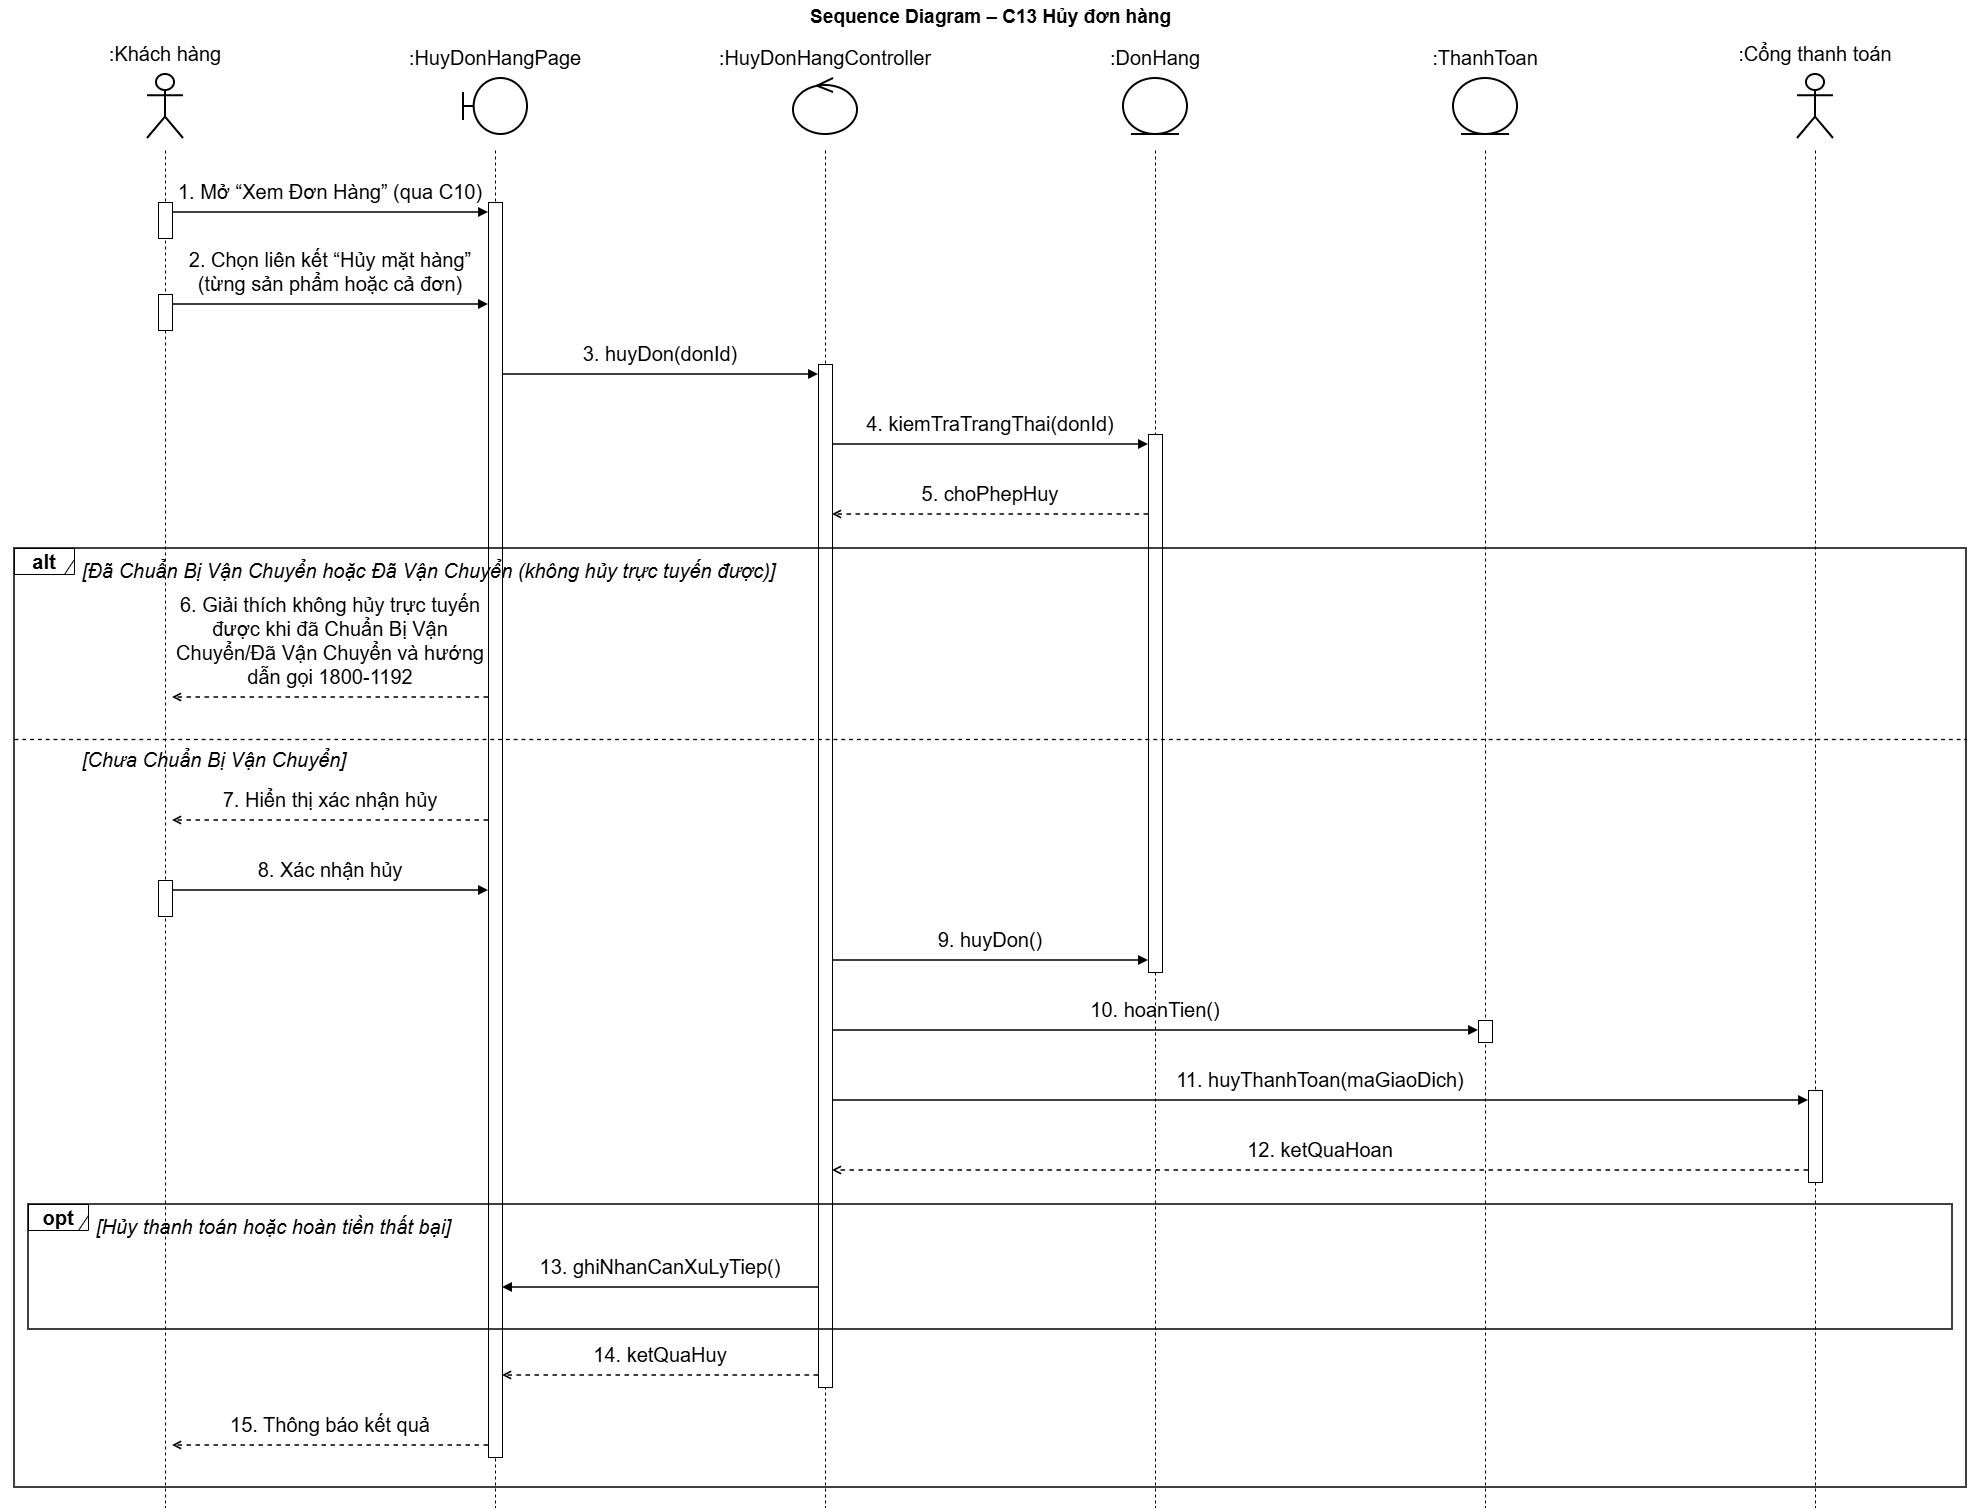

The diagram above was exported from draw.io. Its source (the exported page's mxGraphModel, read from the mxfile embedded in the PNG):
<mxGraphModel dx="2207" dy="1555" grid="0" gridSize="10" guides="1" tooltips="1" connect="1" arrows="1" fold="1" page="1" pageScale="1" pageWidth="2060" pageHeight="1547" math="0" shadow="0">
  <root>
    <mxCell id="0" />
    <mxCell id="1" parent="0" />
    <mxCell id="c3" parent="1" style="text;html=1;align=center;verticalAlign=middle;fontSize=19;fontStyle=1;fontFamily=Helvetica;labelBackgroundColor=none;" value="Sequence Diagram – C13 Hủy đơn hàng" vertex="1">
      <mxGeometry height="34" width="1980" x="40" as="geometry" />
    </mxCell>
    <mxCell id="c4" parent="1" style="shape=umlActor;verticalLabelPosition=top;verticalAlign=bottom;html=1;outlineConnect=0;whiteSpace=wrap;strokeWidth=2;fontSize=20;fontFamily=Helvetica;labelWidth=300;labelPosition=center;align=center;spacingBottom=6;labelBackgroundColor=none;" value=":Khách hàng" vertex="1">
      <mxGeometry height="64" width="36" x="187" y="74" as="geometry" />
    </mxCell>
    <mxCell id="c5" parent="1" style="shape=umlBoundary;verticalLabelPosition=top;verticalAlign=bottom;html=1;outlineConnect=0;whiteSpace=wrap;strokeWidth=2;fontSize=20;fontFamily=Helvetica;labelWidth=300;labelPosition=center;align=center;spacingBottom=6;labelBackgroundColor=none;" value=":HuyDonHangPage" vertex="1">
      <mxGeometry height="56" width="64" x="503" y="78" as="geometry" />
    </mxCell>
    <mxCell id="c6" parent="1" style="shape=umlControl;verticalLabelPosition=top;verticalAlign=bottom;html=1;outlineConnect=0;whiteSpace=wrap;strokeWidth=2;fontSize=20;fontFamily=Helvetica;labelWidth=300;labelPosition=center;align=center;spacingBottom=6;labelBackgroundColor=none;" value=":HuyDonHangController" vertex="1">
      <mxGeometry height="56" width="64" x="833" y="78" as="geometry" />
    </mxCell>
    <mxCell id="c7" parent="1" style="shape=umlEntity;verticalLabelPosition=top;verticalAlign=bottom;html=1;outlineConnect=0;whiteSpace=wrap;strokeWidth=2;fontSize=20;fontFamily=Helvetica;labelWidth=300;labelPosition=center;align=center;spacingBottom=6;labelBackgroundColor=none;" value=":DonHang" vertex="1">
      <mxGeometry height="56" width="64" x="1163" y="78" as="geometry" />
    </mxCell>
    <mxCell id="c8" parent="1" style="shape=umlEntity;verticalLabelPosition=top;verticalAlign=bottom;html=1;outlineConnect=0;whiteSpace=wrap;strokeWidth=2;fontSize=20;fontFamily=Helvetica;labelWidth=300;labelPosition=center;align=center;spacingBottom=6;labelBackgroundColor=none;" value=":ThanhToan" vertex="1">
      <mxGeometry height="56" width="64" x="1493" y="78" as="geometry" />
    </mxCell>
    <mxCell id="c9" parent="1" style="shape=umlActor;verticalLabelPosition=top;verticalAlign=bottom;html=1;outlineConnect=0;whiteSpace=wrap;strokeWidth=2;fontSize=20;fontFamily=Helvetica;labelWidth=300;labelPosition=center;align=center;spacingBottom=6;labelBackgroundColor=none;" value=":Cổng thanh toán" vertex="1">
      <mxGeometry height="64" width="36" x="1837" y="74" as="geometry" />
    </mxCell>
    <mxCell id="c48" edge="1" parent="1" style="endArrow=none;dashed=1;html=1;strokeWidth=1;fontSize=20;labelBackgroundColor=none;fontColor=default;" value="">
      <mxGeometry relative="1" as="geometry">
        <mxPoint x="205" y="150" as="sourcePoint" />
        <mxPoint x="205" y="1507" as="targetPoint" />
      </mxGeometry>
    </mxCell>
    <mxCell id="c49" edge="1" parent="1" style="endArrow=none;dashed=1;html=1;strokeWidth=1;fontSize=20;labelBackgroundColor=none;fontColor=default;" value="">
      <mxGeometry relative="1" as="geometry">
        <mxPoint x="535" y="150" as="sourcePoint" />
        <mxPoint x="535" y="1507" as="targetPoint" />
      </mxGeometry>
    </mxCell>
    <mxCell id="c50" edge="1" parent="1" style="endArrow=none;dashed=1;html=1;strokeWidth=1;fontSize=20;labelBackgroundColor=none;fontColor=default;" value="">
      <mxGeometry relative="1" as="geometry">
        <mxPoint x="865" y="150" as="sourcePoint" />
        <mxPoint x="865" y="1507" as="targetPoint" />
      </mxGeometry>
    </mxCell>
    <mxCell id="c51" edge="1" parent="1" style="endArrow=none;dashed=1;html=1;strokeWidth=1;fontSize=20;labelBackgroundColor=none;fontColor=default;" value="">
      <mxGeometry relative="1" as="geometry">
        <mxPoint x="1195" y="150" as="sourcePoint" />
        <mxPoint x="1195" y="1507" as="targetPoint" />
      </mxGeometry>
    </mxCell>
    <mxCell id="c52" edge="1" parent="1" style="endArrow=none;dashed=1;html=1;strokeWidth=1;fontSize=20;labelBackgroundColor=none;fontColor=default;" value="">
      <mxGeometry relative="1" as="geometry">
        <mxPoint x="1525" y="150" as="sourcePoint" />
        <mxPoint x="1525" y="1507" as="targetPoint" />
      </mxGeometry>
    </mxCell>
    <mxCell id="c53" edge="1" parent="1" style="endArrow=none;dashed=1;html=1;strokeWidth=1;fontSize=20;labelBackgroundColor=none;fontColor=default;" value="">
      <mxGeometry relative="1" as="geometry">
        <mxPoint x="1855" y="150" as="sourcePoint" />
        <mxPoint x="1855" y="1507" as="targetPoint" />
      </mxGeometry>
    </mxCell>
    <mxCell id="c54" parent="1" style="rounded=0;html=1;pointerEvents=0;fontSize=20;labelBackgroundColor=none;" value="" vertex="1">
      <mxGeometry height="36" width="14" x="198" y="202" as="geometry" />
    </mxCell>
    <mxCell id="c55" parent="1" style="rounded=0;html=1;pointerEvents=0;fontSize=20;labelBackgroundColor=none;" value="" vertex="1">
      <mxGeometry height="36" width="14" x="198" y="294" as="geometry" />
    </mxCell>
    <mxCell id="c56" parent="1" style="rounded=0;html=1;pointerEvents=0;fontSize=20;labelBackgroundColor=none;" value="" vertex="1">
      <mxGeometry height="36" width="14" x="198" y="880" as="geometry" />
    </mxCell>
    <mxCell id="c57" parent="1" style="rounded=0;html=1;pointerEvents=0;fontSize=20;labelBackgroundColor=none;" value="" vertex="1">
      <mxGeometry height="1255" width="14" x="528" y="202" as="geometry" />
    </mxCell>
    <mxCell id="c58" parent="1" style="rounded=0;html=1;pointerEvents=0;fontSize=20;labelBackgroundColor=none;" value="" vertex="1">
      <mxGeometry height="1023" width="14" x="858" y="364" as="geometry" />
    </mxCell>
    <mxCell id="c59" parent="1" style="rounded=0;html=1;pointerEvents=0;fontSize=20;labelBackgroundColor=none;" value="" vertex="1">
      <mxGeometry height="538" width="14" x="1188" y="434" as="geometry" />
    </mxCell>
    <mxCell id="c60" parent="1" style="rounded=0;html=1;pointerEvents=0;fontSize=20;labelBackgroundColor=none;" value="" vertex="1">
      <mxGeometry height="22" width="14" x="1518" y="1020" as="geometry" />
    </mxCell>
    <mxCell id="c61" parent="1" style="rounded=0;html=1;pointerEvents=0;fontSize=20;labelBackgroundColor=none;" value="" vertex="1">
      <mxGeometry height="92" width="14" x="1848" y="1090" as="geometry" />
    </mxCell>
    <mxCell id="c10" parent="1" style="text;html=1;whiteSpace=wrap;align=center;verticalAlign=bottom;fontSize=20;fontFamily=Helvetica;spacing=0;spacingBottom=2;labelBackgroundColor=none;" value="1. Mở “Xem Đơn Hàng” (qua C10)" vertex="1">
      <mxGeometry height="30" width="306" x="217" y="176" as="geometry" />
    </mxCell>
    <mxCell id="c11" edge="1" parent="1" style="html=1;strokeWidth=1.5;endArrow=block;endFill=1;fontSize=20;labelBackgroundColor=none;fontColor=default;" value="">
      <mxGeometry relative="1" as="geometry">
        <mxPoint x="212" y="212" as="sourcePoint" />
        <mxPoint x="528" y="212" as="targetPoint" />
      </mxGeometry>
    </mxCell>
    <mxCell id="c12" parent="1" style="text;html=1;whiteSpace=wrap;align=center;verticalAlign=bottom;fontSize=20;fontFamily=Helvetica;spacing=0;spacingBottom=2;labelBackgroundColor=none;" value="2. Chọn liên kết “Hủy mặt hàng” (từng sản phẩm hoặc cả đơn)" vertex="1">
      <mxGeometry height="52" width="306" x="217" y="246" as="geometry" />
    </mxCell>
    <mxCell id="c13" edge="1" parent="1" style="html=1;strokeWidth=1.5;endArrow=block;endFill=1;fontSize=20;labelBackgroundColor=none;fontColor=default;" value="">
      <mxGeometry relative="1" as="geometry">
        <mxPoint x="212" y="304" as="sourcePoint" />
        <mxPoint x="528" y="304" as="targetPoint" />
      </mxGeometry>
    </mxCell>
    <mxCell id="c14" parent="1" style="text;html=1;whiteSpace=wrap;align=center;verticalAlign=bottom;fontSize=20;fontFamily=Helvetica;spacing=0;spacingBottom=2;labelBackgroundColor=none;" value="3. huyDon(donId)" vertex="1">
      <mxGeometry height="30" width="306" x="547" y="338" as="geometry" />
    </mxCell>
    <mxCell id="c15" edge="1" parent="1" style="html=1;strokeWidth=1.5;endArrow=block;endFill=1;fontSize=20;labelBackgroundColor=none;fontColor=default;" value="">
      <mxGeometry relative="1" as="geometry">
        <mxPoint x="542" y="374" as="sourcePoint" />
        <mxPoint x="858" y="374" as="targetPoint" />
      </mxGeometry>
    </mxCell>
    <mxCell id="c16" parent="1" style="text;html=1;whiteSpace=wrap;align=center;verticalAlign=bottom;fontSize=20;fontFamily=Helvetica;spacing=0;spacingBottom=2;labelBackgroundColor=none;" value="4. kiemTraTrangThai(donId)" vertex="1">
      <mxGeometry height="30" width="306" x="877" y="408" as="geometry" />
    </mxCell>
    <mxCell id="c17" edge="1" parent="1" style="html=1;strokeWidth=1.5;endArrow=block;endFill=1;fontSize=20;labelBackgroundColor=none;fontColor=default;" value="">
      <mxGeometry relative="1" as="geometry">
        <mxPoint x="872" y="444" as="sourcePoint" />
        <mxPoint x="1188" y="444" as="targetPoint" />
      </mxGeometry>
    </mxCell>
    <mxCell id="c18" parent="1" style="text;html=1;whiteSpace=wrap;align=center;verticalAlign=bottom;fontSize=20;fontFamily=Helvetica;spacing=0;spacingBottom=2;labelBackgroundColor=none;" value="5. choPhepHuy" vertex="1">
      <mxGeometry height="30" width="306" x="877" y="478" as="geometry" />
    </mxCell>
    <mxCell id="c19" edge="1" parent="1" style="html=1;strokeWidth=1.5;dashed=1;endArrow=open;endFill=0;fontSize=20;labelBackgroundColor=none;fontColor=default;" value="">
      <mxGeometry relative="1" as="geometry">
        <mxPoint x="1188" y="514" as="sourcePoint" />
        <mxPoint x="872" y="514" as="targetPoint" />
      </mxGeometry>
    </mxCell>
    <mxCell id="c20" parent="1" style="text;html=1;whiteSpace=wrap;align=left;verticalAlign=middle;fontSize=20;fontStyle=2;fontFamily=Helvetica;labelBackgroundColor=none;" value="[Đã Chuẩn Bị Vận Chuyển hoặc Đã Vận Chuyển (không hủy trực tuyến được)]" vertex="1">
      <mxGeometry height="31" width="1862" x="120" y="554" as="geometry" />
    </mxCell>
    <mxCell id="c21" parent="1" style="text;html=1;whiteSpace=wrap;align=center;verticalAlign=bottom;fontSize=20;fontFamily=Helvetica;spacing=0;spacingBottom=2;labelBackgroundColor=none;" value="6. Giải thích không hủy trực tuyến được khi đã Chuẩn Bị Vận Chuyển/Đã Vận Chuyển và hướng dẫn gọi 1800-1192" vertex="1">
      <mxGeometry height="96" width="306" x="217" y="595" as="geometry" />
    </mxCell>
    <mxCell id="c22" edge="1" parent="1" style="html=1;strokeWidth=1.5;dashed=1;endArrow=open;endFill=0;fontSize=20;labelBackgroundColor=none;fontColor=default;" value="">
      <mxGeometry relative="1" as="geometry">
        <mxPoint x="528" y="697" as="sourcePoint" />
        <mxPoint x="212" y="697" as="targetPoint" />
      </mxGeometry>
    </mxCell>
    <mxCell id="c23" edge="1" parent="1" style="endArrow=none;dashed=1;html=1;strokeWidth=1.3;fontSize=20;labelBackgroundColor=none;fontColor=default;" value="">
      <mxGeometry relative="1" as="geometry">
        <mxPoint x="54" y="739" as="sourcePoint" />
        <mxPoint x="2006" y="739" as="targetPoint" />
      </mxGeometry>
    </mxCell>
    <mxCell id="c24" parent="1" style="text;html=1;whiteSpace=wrap;align=left;verticalAlign=middle;fontSize=20;fontStyle=2;fontFamily=Helvetica;labelBackgroundColor=none;" value="[Chưa Chuẩn Bị Vận Chuyển]" vertex="1">
      <mxGeometry height="31" width="1862" x="120" y="743" as="geometry" />
    </mxCell>
    <mxCell id="c25" parent="1" style="text;html=1;whiteSpace=wrap;align=center;verticalAlign=bottom;fontSize=20;fontFamily=Helvetica;spacing=0;spacingBottom=2;labelBackgroundColor=none;" value="7. Hiển thị xác nhận hủy" vertex="1">
      <mxGeometry height="30" width="306" x="217" y="784" as="geometry" />
    </mxCell>
    <mxCell id="c26" edge="1" parent="1" style="html=1;strokeWidth=1.5;dashed=1;endArrow=open;endFill=0;fontSize=20;labelBackgroundColor=none;fontColor=default;" value="">
      <mxGeometry relative="1" as="geometry">
        <mxPoint x="528" y="820" as="sourcePoint" />
        <mxPoint x="212" y="820" as="targetPoint" />
      </mxGeometry>
    </mxCell>
    <mxCell id="c27" parent="1" style="text;html=1;whiteSpace=wrap;align=center;verticalAlign=bottom;fontSize=20;fontFamily=Helvetica;spacing=0;spacingBottom=2;labelBackgroundColor=none;" value="8. Xác nhận hủy" vertex="1">
      <mxGeometry height="30" width="306" x="217" y="854" as="geometry" />
    </mxCell>
    <mxCell id="c28" edge="1" parent="1" style="html=1;strokeWidth=1.5;endArrow=block;endFill=1;fontSize=20;labelBackgroundColor=none;fontColor=default;" value="">
      <mxGeometry relative="1" as="geometry">
        <mxPoint x="212" y="890" as="sourcePoint" />
        <mxPoint x="528" y="890" as="targetPoint" />
      </mxGeometry>
    </mxCell>
    <mxCell id="c29" parent="1" style="text;html=1;whiteSpace=wrap;align=center;verticalAlign=bottom;fontSize=20;fontFamily=Helvetica;spacing=0;spacingBottom=2;labelBackgroundColor=none;" value="9. huyDon()" vertex="1">
      <mxGeometry height="30" width="306" x="877" y="924" as="geometry" />
    </mxCell>
    <mxCell id="c30" edge="1" parent="1" style="html=1;strokeWidth=1.5;endArrow=block;endFill=1;fontSize=20;labelBackgroundColor=none;fontColor=default;" value="">
      <mxGeometry relative="1" as="geometry">
        <mxPoint x="872" y="960" as="sourcePoint" />
        <mxPoint x="1188" y="960" as="targetPoint" />
      </mxGeometry>
    </mxCell>
    <mxCell id="c31" parent="1" style="text;html=1;whiteSpace=wrap;align=center;verticalAlign=bottom;fontSize=20;fontFamily=Helvetica;spacing=0;spacingBottom=2;labelBackgroundColor=none;" value="10. hoanTien()" vertex="1">
      <mxGeometry height="30" width="636" x="877" y="994" as="geometry" />
    </mxCell>
    <mxCell id="c32" edge="1" parent="1" style="html=1;strokeWidth=1.5;endArrow=block;endFill=1;fontSize=20;labelBackgroundColor=none;fontColor=default;" value="">
      <mxGeometry relative="1" as="geometry">
        <mxPoint x="872" y="1030" as="sourcePoint" />
        <mxPoint x="1518" y="1030" as="targetPoint" />
      </mxGeometry>
    </mxCell>
    <mxCell id="c33" parent="1" style="text;html=1;whiteSpace=wrap;align=center;verticalAlign=bottom;fontSize=20;fontFamily=Helvetica;spacing=0;spacingBottom=2;labelBackgroundColor=none;" value="11. huyThanhToan(maGiaoDich)" vertex="1">
      <mxGeometry height="30" width="966" x="877" y="1064" as="geometry" />
    </mxCell>
    <mxCell id="c34" edge="1" parent="1" style="html=1;strokeWidth=1.5;endArrow=block;endFill=1;fontSize=20;labelBackgroundColor=none;fontColor=default;" value="">
      <mxGeometry relative="1" as="geometry">
        <mxPoint x="872" y="1100" as="sourcePoint" />
        <mxPoint x="1848" y="1100" as="targetPoint" />
      </mxGeometry>
    </mxCell>
    <mxCell id="c35" parent="1" style="text;html=1;whiteSpace=wrap;align=center;verticalAlign=bottom;fontSize=20;fontFamily=Helvetica;spacing=0;spacingBottom=2;labelBackgroundColor=none;" value="12. ketQuaHoan" vertex="1">
      <mxGeometry height="30" width="966" x="877" y="1134" as="geometry" />
    </mxCell>
    <mxCell id="c36" edge="1" parent="1" style="html=1;strokeWidth=1.5;dashed=1;endArrow=open;endFill=0;fontSize=20;labelBackgroundColor=none;fontColor=default;" value="">
      <mxGeometry relative="1" as="geometry">
        <mxPoint x="1848" y="1170" as="sourcePoint" />
        <mxPoint x="872" y="1170" as="targetPoint" />
      </mxGeometry>
    </mxCell>
    <mxCell id="c37" parent="1" style="text;html=1;whiteSpace=wrap;align=left;verticalAlign=middle;fontSize=20;fontStyle=2;fontFamily=Helvetica;labelBackgroundColor=none;" value="[Hủy thanh toán hoặc hoàn tiền thất bại]" vertex="1">
      <mxGeometry height="31" width="1834" x="134" y="1210" as="geometry" />
    </mxCell>
    <mxCell id="c38" parent="1" style="text;html=1;whiteSpace=wrap;align=center;verticalAlign=bottom;fontSize=20;fontFamily=Helvetica;spacing=0;spacingBottom=2;labelBackgroundColor=none;" value="13. ghiNhanCanXuLyTiep()" vertex="1">
      <mxGeometry height="30" width="306" x="547" y="1251" as="geometry" />
    </mxCell>
    <mxCell id="c39" edge="1" parent="1" style="html=1;strokeWidth=1.5;endArrow=block;endFill=1;fontSize=20;labelBackgroundColor=none;fontColor=default;" value="">
      <mxGeometry relative="1" as="geometry">
        <mxPoint x="858" y="1287" as="sourcePoint" />
        <mxPoint x="542" y="1287" as="targetPoint" />
      </mxGeometry>
    </mxCell>
    <mxCell id="c40" parent="1" style="shape=umlFrame;whiteSpace=wrap;html=1;pointerEvents=0;width=60;height=26;fontSize=20;fontStyle=1;labelBackgroundColor=none;" value="opt" vertex="1">
      <mxGeometry height="26" width="60" x="68" y="1204" as="geometry" />
    </mxCell>
    <mxCell id="c41" parent="1" style="rounded=0;whiteSpace=wrap;html=1;fillColor=none;strokeWidth=1.5;pointerEvents=0;fontSize=20;labelBackgroundColor=none;" value="" vertex="1">
      <mxGeometry height="125" width="1924" x="68" y="1204" as="geometry" />
    </mxCell>
    <mxCell id="c42" parent="1" style="text;html=1;whiteSpace=wrap;align=center;verticalAlign=bottom;fontSize=20;fontFamily=Helvetica;spacing=0;spacingBottom=2;labelBackgroundColor=none;" value="14. ketQuaHuy" vertex="1">
      <mxGeometry height="30" width="306" x="547" y="1339" as="geometry" />
    </mxCell>
    <mxCell id="c43" edge="1" parent="1" style="html=1;strokeWidth=1.5;dashed=1;endArrow=open;endFill=0;fontSize=20;labelBackgroundColor=none;fontColor=default;" value="">
      <mxGeometry relative="1" as="geometry">
        <mxPoint x="858" y="1375" as="sourcePoint" />
        <mxPoint x="542" y="1375" as="targetPoint" />
      </mxGeometry>
    </mxCell>
    <mxCell id="c44" parent="1" style="text;html=1;whiteSpace=wrap;align=center;verticalAlign=bottom;fontSize=20;fontFamily=Helvetica;spacing=0;spacingBottom=2;labelBackgroundColor=none;" value="15. Thông báo kết quả" vertex="1">
      <mxGeometry height="30" width="306" x="217" y="1409" as="geometry" />
    </mxCell>
    <mxCell id="c45" edge="1" parent="1" style="html=1;strokeWidth=1.5;dashed=1;endArrow=open;endFill=0;fontSize=20;labelBackgroundColor=none;fontColor=default;" value="">
      <mxGeometry relative="1" as="geometry">
        <mxPoint x="528" y="1445" as="sourcePoint" />
        <mxPoint x="212" y="1445" as="targetPoint" />
      </mxGeometry>
    </mxCell>
    <mxCell id="c46" parent="1" style="shape=umlFrame;whiteSpace=wrap;html=1;pointerEvents=0;width=60;height=26;fontSize=20;fontStyle=1;labelBackgroundColor=none;" value="alt" vertex="1">
      <mxGeometry height="26" width="60" x="54" y="548" as="geometry" />
    </mxCell>
    <mxCell id="c47" parent="1" style="rounded=0;whiteSpace=wrap;html=1;fillColor=none;strokeWidth=1.5;pointerEvents=0;fontSize=20;labelBackgroundColor=none;" value="" vertex="1">
      <mxGeometry height="939" width="1952" x="54" y="548" as="geometry" />
    </mxCell>
  </root>
</mxGraphModel>